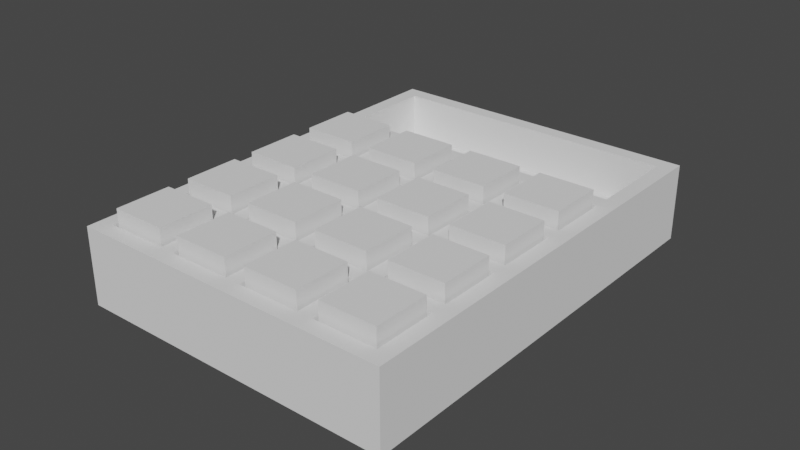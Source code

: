# Source: calculator.blend  (saved by Blender 2.92.15; exported with 4.5.12 LTS)
import bpy
from mathutils import Matrix  # noqa: F401  (used for matrix-valued properties, if any)

bpy.ops.wm.read_factory_settings(use_empty=True)
scene = bpy.context.scene
scene.name = 'Scene'

# ---- collections
col_collection = bpy.data.collections.new('Collection'); scene.collection.children.link(col_collection)

# ---- world
world_world = bpy.data.worlds.new('World'); scene.world = world_world
world_world.use_nodes = True; world_world.node_tree.nodes.clear()
_N = world_world.node_tree.nodes; _L = world_world.node_tree.links
n0 = _N.new('ShaderNodeOutputWorld'); n0.name = 'World Output'; n0.location = (300, 300)
n1 = _N.new('ShaderNodeBackground'); n1.name = 'Background'; n1.location = (10, 300)
n1.inputs[0].default_value = (0.05088, 0.05088, 0.05088, 1.0)
_L.new(n1.outputs[0], n0.inputs[0])
n0.is_active_output = True
world_world.color = (0.05088, 0.05088, 0.05088)
world_world.use_sun_shadow = False
world_world.sun_shadow_jitter_overblur = 0.0

# ---- meshes
me_calc_body = bpy.data.meshes.new('Calc Body')
me_calc_body.from_pydata([(0.0, 25.0, 137.5), (0.0, 25.0, 140.0), (2.5, 25.0, 140.0), (27.5, 25.0, 35.0), (5.0, 25.0, 35.0), (2.5, 25.0, 37.5), (2.5, 25.0, 0.0), (5.0, 25.0, 5.0), (27.5, 25.0, 0.0), (27.5, 25.0, 37.5), (52.5, 25.0, 37.5), (52.5, 25.0, 35.0), (77.5, 25.0, 37.5), (77.5, 25.0, 35.0), (100.0, 25.0, 35.0), (105.0, 25.0, 37.5), (100.0, 25.0, 5.0), (105.0, 25.0, 0.0), (77.5, 25.0, 5.0), (77.5, 25.0, 0.0), (52.5, 25.0, 0.0), (52.5, 25.0, 5.0), (27.5, 25.0, 5.0), (2.5, 25.0, 137.5), (0.0, 25.0, 112.5), (2.5, 25.0, 112.5), (0.0, 25.0, 87.5), (2.5, 25.0, 87.5), (0.0, 25.0, 62.5), (2.5, 25.0, 62.5), (0.0, 25.0, 37.5), (0.0, 25.0, 0.0), (25.0, 25.0, 40.0), (5.0, 25.0, 40.0), (5.0, 25.0, 60.0), (25.0, 25.0, 60.0), (27.5, 25.0, 62.5), (25.0, 25.0, 65.0), (5.0, 25.0, 65.0), (5.0, 25.0, 85.0), (25.0, 25.0, 85.0), (27.5, 25.0, 87.5), (25.0, 25.0, 90.0), (5.0, 25.0, 90.0), (5.0, 25.0, 110.0), (25.0, 25.0, 110.0), (27.5, 25.0, 112.5), (25.0, 25.0, 135.0), (27.5, 25.0, 137.5), (25.0, 25.0, 115.0), (5.0, 25.0, 115.0), (5.0, 25.0, 135.0), (50.0, 25.0, 40.0), (30.0, 25.0, 40.0), (30.0, 25.0, 60.0), (50.0, 25.0, 60.0), (52.5, 25.0, 62.5), (50.0, 25.0, 65.0), (30.0, 25.0, 65.0), (30.0, 25.0, 85.0), (50.0, 25.0, 85.0), (52.5, 25.0, 87.5), (50.0, 25.0, 90.0), (30.0, 25.0, 90.0), (30.0, 25.0, 110.0), (50.0, 25.0, 110.0), (52.5, 25.0, 112.5), (50.0, 25.0, 115.0), (30.0, 25.0, 115.0), (30.0, 25.0, 135.0), (50.0, 25.0, 135.0), (52.5, 25.0, 137.5), (75.0, 25.0, 40.0), (55.0, 25.0, 40.0), (55.0, 25.0, 60.0), (75.0, 25.0, 60.0), (77.5, 25.0, 62.5), (75.0, 25.0, 65.0), (55.0, 25.0, 65.0), (55.0, 25.0, 85.0), (75.0, 25.0, 85.0), (77.5, 25.0, 87.5), (75.0, 25.0, 90.0), (55.0, 25.0, 90.0), (55.0, 25.0, 110.0), (75.0, 25.0, 110.0), (77.5, 25.0, 112.5), (75.0, 25.0, 115.0), (55.0, 25.0, 115.0), (55.0, 25.0, 135.0), (75.0, 25.0, 135.0), (77.5, 25.0, 137.5), (100.0, 25.0, 40.0), (80.0, 25.0, 40.0), (80.0, 25.0, 60.0), (100.0, 25.0, 60.0), (105.0, 25.0, 62.5), (100.0, 25.0, 65.0), (80.0, 25.0, 65.0), (80.0, 25.0, 85.0), (100.0, 25.0, 85.0), (105.0, 25.0, 87.5), (100.0, 25.0, 90.0), (80.0, 25.0, 90.0), (80.0, 25.0, 110.0), (100.0, 25.0, 110.0), (105.0, 25.0, 112.5), (100.0, 25.0, 115.0), (80.0, 25.0, 115.0), (80.0, 25.0, 135.0), (100.0, 25.0, 135.0), (105.0, 25.0, 137.5), (27.5, 25.0, 140.0), (52.5, 25.0, 140.0), (77.5, 25.0, 140.0), (105.0, 25.0, 140.0), (105.0, 0.0, 0.0), (105.0, 0.0, 140.0), (0.0, 0.0, 0.0), (0.0, 0.0, 140.0), (5.0, 10.0, 115.0), (5.0, 10.0, 135.0), (25.0, 10.0, 135.0), (25.0, 10.0, 115.0), (5.0, 10.0, 5.0), (5.0, 10.0, 35.0), (100.0, 10.0, 35.0), (100.0, 10.0, 5.0), (30.0, 10.0, 135.0), (50.0, 10.0, 135.0), (50.0, 10.0, 115.0), (30.0, 10.0, 115.0), (55.0, 10.0, 135.0), (75.0, 10.0, 135.0), (75.0, 10.0, 115.0), (55.0, 10.0, 115.0), (80.0, 10.0, 135.0), (100.0, 10.0, 135.0), (100.0, 10.0, 115.0), (80.0, 10.0, 115.0), (30.0, 10.0, 110.0), (50.0, 10.0, 110.0), (50.0, 10.0, 90.0), (30.0, 10.0, 90.0), (55.0, 10.0, 110.0), (75.0, 10.0, 110.0), (75.0, 10.0, 90.0), (55.0, 10.0, 90.0), (80.0, 10.0, 110.0), (100.0, 10.0, 110.0), (100.0, 10.0, 90.0), (80.0, 10.0, 90.0), (30.0, 10.0, 85.0), (50.0, 10.0, 85.0), (50.0, 10.0, 65.0), (30.0, 10.0, 65.0), (55.0, 10.0, 85.0), (75.0, 10.0, 85.0), (75.0, 10.0, 65.0), (55.0, 10.0, 65.0), (80.0, 10.0, 85.0), (100.0, 10.0, 85.0), (100.0, 10.0, 65.0), (80.0, 10.0, 65.0), (30.0, 10.0, 60.0), (50.0, 10.0, 60.0), (50.0, 10.0, 40.0), (30.0, 10.0, 40.0), (55.0, 10.0, 60.0), (75.0, 10.0, 60.0), (75.0, 10.0, 40.0), (55.0, 10.0, 40.0), (80.0, 10.0, 60.0), (100.0, 10.0, 60.0), (100.0, 10.0, 40.0), (80.0, 10.0, 40.0), (5.0, 10.0, 110.0), (25.0, 10.0, 110.0), (25.0, 10.0, 90.0), (5.0, 10.0, 90.0), (5.0, 10.0, 85.0), (25.0, 10.0, 85.0), (25.0, 10.0, 65.0), (5.0, 10.0, 65.0), (5.0, 10.0, 60.0), (25.0, 10.0, 60.0), (25.0, 10.0, 40.0), (5.0, 10.0, 40.0)], [], [(0, 1, 2), (3, 4, 5), (5, 4, 6), (6, 4, 7), (6, 7, 8), (5, 9, 3), (3, 9, 10), (3, 10, 11), (11, 10, 12), (11, 12, 13), (13, 12, 14), (14, 12, 15), (14, 15, 16), (16, 15, 17), (16, 17, 18), (17, 19, 18), (18, 19, 20), (18, 20, 21), (21, 20, 8), (21, 8, 22), (22, 8, 7), (0, 23, 24), (24, 23, 25), (24, 25, 26), (26, 25, 27), (26, 27, 28), (28, 27, 29), (28, 29, 30), (30, 29, 5), (30, 5, 31), (31, 5, 6), (32, 9, 33), (33, 9, 5), (33, 5, 34), (34, 5, 29), (34, 29, 35), (35, 29, 36), (35, 36, 32), (32, 36, 9), (37, 36, 38), (38, 36, 29), (38, 29, 39), (39, 29, 27), (39, 27, 40), (40, 27, 41), (40, 41, 37), (37, 41, 36), (42, 41, 43), (43, 41, 27), (43, 27, 44), (44, 27, 25), (44, 25, 45), (45, 25, 46), (45, 46, 42), (42, 46, 41), (47, 48, 49), (49, 48, 46), (49, 46, 50), (50, 46, 25), (50, 25, 51), (51, 25, 23), (51, 23, 47), (47, 23, 48), (52, 10, 53), (53, 10, 9), (53, 9, 54), (54, 9, 36), (54, 36, 55), (55, 36, 56), (55, 56, 52), (52, 56, 10), (57, 56, 58), (58, 56, 36), (58, 36, 59), (59, 36, 41), (59, 41, 60), (60, 41, 61), (60, 61, 57), (57, 61, 56), (62, 61, 63), (63, 61, 41), (63, 41, 64), (64, 41, 46), (64, 46, 65), (65, 46, 66), (65, 66, 62), (62, 66, 61), (67, 66, 68), (68, 66, 46), (68, 46, 69), (69, 46, 48), (69, 48, 70), (70, 48, 71), (70, 71, 67), (67, 71, 66), (72, 12, 73), (73, 12, 10), (73, 10, 74), (74, 10, 56), (74, 56, 75), (75, 56, 76), (75, 76, 72), (72, 76, 12), (77, 76, 78), (78, 76, 56), (78, 56, 79), (79, 56, 61), (79, 61, 80), (80, 61, 81), (80, 81, 77), (77, 81, 76), (82, 81, 83), (83, 81, 61), (83, 61, 84), (84, 61, 66), (84, 66, 85), (85, 66, 86), (85, 86, 82), (82, 86, 81), (87, 86, 88), (88, 86, 66), (88, 66, 89), (89, 66, 71), (89, 71, 90), (90, 71, 91), (90, 91, 87), (87, 91, 86), (92, 15, 93), (93, 15, 12), (93, 12, 94), (94, 12, 76), (94, 76, 95), (95, 76, 96), (95, 96, 92), (92, 96, 15), (97, 96, 98), (98, 96, 76), (98, 76, 99), (99, 76, 81), (99, 81, 100), (100, 81, 101), (100, 101, 97), (97, 101, 96), (102, 101, 103), (103, 101, 81), (103, 81, 104), (104, 81, 86), (104, 86, 105), (105, 86, 106), (105, 106, 102), (102, 106, 101), (107, 106, 108), (108, 106, 86), (108, 86, 109), (109, 86, 91), (109, 91, 110), (110, 91, 111), (110, 111, 107), (107, 111, 106), (0, 2, 23), (23, 2, 112), (23, 112, 48), (48, 112, 113), (48, 113, 71), (71, 113, 114), (71, 114, 91), (91, 114, 115), (91, 115, 111), (116, 117, 118), (118, 117, 119), (30, 31, 118), (119, 1, 0), (0, 24, 119), (119, 24, 26), (119, 26, 118), (118, 26, 28), (118, 28, 30), (113, 119, 114), (114, 119, 117), (114, 117, 115), (113, 112, 119), (119, 112, 2), (119, 2, 1), (17, 15, 116), (116, 15, 96), (116, 96, 117), (117, 96, 101), (101, 106, 117), (117, 106, 111), (117, 111, 115), (118, 31, 6), (6, 8, 118), (118, 8, 20), (118, 20, 116), (116, 20, 19), (116, 19, 17), (50, 51, 120), (120, 51, 121), (51, 47, 121), (121, 47, 122), (47, 49, 122), (122, 49, 123), (49, 50, 123), (123, 50, 120), (7, 4, 124), (124, 4, 125), (4, 3, 125), (125, 3, 11), (125, 11, 126), (126, 11, 13), (126, 13, 14), (14, 16, 126), (126, 16, 127), (16, 18, 127), (127, 18, 21), (127, 21, 124), (124, 21, 22), (124, 22, 7), (69, 70, 128), (128, 70, 129), (70, 67, 129), (129, 67, 130), (67, 68, 130), (130, 68, 131), (68, 69, 131), (131, 69, 128), (89, 90, 132), (132, 90, 133), (90, 87, 133), (133, 87, 134), (87, 88, 134), (134, 88, 135), (88, 89, 135), (135, 89, 132), (109, 110, 136), (136, 110, 137), (110, 107, 137), (137, 107, 138), (107, 108, 138), (138, 108, 139), (108, 109, 139), (139, 109, 136), (64, 65, 140), (140, 65, 141), (65, 62, 141), (141, 62, 142), (62, 63, 142), (142, 63, 143), (63, 64, 143), (143, 64, 140), (84, 85, 144), (144, 85, 145), (85, 82, 145), (145, 82, 146), (82, 83, 146), (146, 83, 147), (83, 84, 147), (147, 84, 144), (104, 105, 148), (148, 105, 149), (105, 102, 149), (149, 102, 150), (102, 103, 150), (150, 103, 151), (103, 104, 151), (151, 104, 148), (59, 60, 152), (152, 60, 153), (60, 57, 153), (153, 57, 154), (57, 58, 154), (154, 58, 155), (58, 59, 155), (155, 59, 152), (79, 80, 156), (156, 80, 157), (80, 77, 157), (157, 77, 158), (77, 78, 158), (158, 78, 159), (78, 79, 159), (159, 79, 156), (99, 100, 160), (160, 100, 161), (100, 97, 161), (161, 97, 162), (97, 98, 162), (162, 98, 163), (98, 99, 163), (163, 99, 160), (54, 55, 164), (164, 55, 165), (55, 52, 165), (165, 52, 166), (52, 53, 166), (166, 53, 167), (53, 54, 167), (167, 54, 164), (74, 75, 168), (168, 75, 169), (75, 72, 169), (169, 72, 170), (72, 73, 170), (170, 73, 171), (73, 74, 171), (171, 74, 168), (94, 95, 172), (172, 95, 173), (95, 92, 173), (173, 92, 174), (92, 93, 174), (174, 93, 175), (93, 94, 175), (175, 94, 172), (44, 45, 176), (176, 45, 177), (45, 42, 177), (177, 42, 178), (42, 43, 178), (178, 43, 179), (43, 44, 179), (179, 44, 176), (39, 40, 180), (180, 40, 181), (40, 37, 181), (181, 37, 182), (37, 38, 182), (182, 38, 183), (38, 39, 183), (183, 39, 180), (34, 35, 184), (184, 35, 185), (35, 32, 185), (185, 32, 186), (32, 33, 186), (186, 33, 187), (33, 34, 187), (187, 34, 184), (124, 125, 127), (127, 125, 126), (184, 185, 187), (187, 185, 186), (164, 165, 167), (167, 165, 166), (168, 169, 171), (171, 169, 170), (172, 173, 175), (175, 173, 174), (160, 161, 163), (163, 161, 162), (156, 157, 159), (159, 157, 158), (152, 153, 155), (155, 153, 154), (180, 181, 183), (183, 181, 182), (176, 177, 179), (179, 177, 178), (140, 141, 143), (143, 141, 142), (128, 129, 131), (131, 129, 130), (123, 120, 122), (122, 120, 121), (132, 133, 135), (135, 133, 134), (144, 145, 147), (147, 145, 146), (148, 149, 151), (151, 149, 150), (136, 137, 139), (139, 137, 138)])
me_calc_body.use_remesh_fix_poles = True
me_calc_body.use_remesh_preserve_attributes = False
me_calc_body.use_mirror_vertex_groups = False
me_calc_body.update()
me_calc_button = bpy.data.meshes.new('Calc Button')
me_calc_button.from_pydata([(0.0, 15.0, 18.0), (0.0, 15.0, 0.0), (0.0, 0.0, 18.0), (0.0, 0.0, 0.0), (18.0, 15.0, 18.0), (18.0, 0.0, 18.0), (18.0, 15.0, 0.0), (18.0, 0.0, 0.0)], [], [(0, 1, 2), (2, 1, 3), (4, 0, 5), (5, 0, 2), (6, 4, 7), (7, 4, 5), (1, 6, 3), (3, 6, 7), (4, 6, 0), (0, 6, 1), (7, 5, 3), (3, 5, 2)])
me_calc_button.use_remesh_fix_poles = True
me_calc_button.use_remesh_preserve_attributes = False
me_calc_button.use_mirror_vertex_groups = False
me_calc_button.update()
me_calc_button_001 = bpy.data.meshes.new('Calc Button.001')
me_calc_button_001.from_pydata([(0.0, 15.0, 18.0), (0.0, 15.0, 0.0), (0.0, 0.0, 18.0), (0.0, 0.0, 0.0), (18.0, 15.0, 18.0), (18.0, 0.0, 18.0), (18.0, 15.0, 0.0), (18.0, 0.0, 0.0)], [], [(0, 1, 2), (2, 1, 3), (4, 0, 5), (5, 0, 2), (6, 4, 7), (7, 4, 5), (1, 6, 3), (3, 6, 7), (4, 6, 0), (0, 6, 1), (7, 5, 3), (3, 5, 2)])
me_calc_button_001.use_remesh_fix_poles = True
me_calc_button_001.use_remesh_preserve_attributes = False
me_calc_button_001.use_mirror_vertex_groups = False
me_calc_button_001.update()
me_calc_button_002 = bpy.data.meshes.new('Calc Button.002')
me_calc_button_002.from_pydata([(0.0, 15.0, 18.0), (0.0, 15.0, 0.0), (0.0, 0.0, 18.0), (0.0, 0.0, 0.0), (18.0, 15.0, 18.0), (18.0, 0.0, 18.0), (18.0, 15.0, 0.0), (18.0, 0.0, 0.0)], [], [(0, 1, 2), (2, 1, 3), (4, 0, 5), (5, 0, 2), (6, 4, 7), (7, 4, 5), (1, 6, 3), (3, 6, 7), (4, 6, 0), (0, 6, 1), (7, 5, 3), (3, 5, 2)])
me_calc_button_002.use_remesh_fix_poles = True
me_calc_button_002.use_remesh_preserve_attributes = False
me_calc_button_002.use_mirror_vertex_groups = False
me_calc_button_002.update()
me_calc_button_003 = bpy.data.meshes.new('Calc Button.003')
me_calc_button_003.from_pydata([(0.0, 15.0, 18.0), (0.0, 15.0, 0.0), (0.0, 0.0, 18.0), (0.0, 0.0, 0.0), (18.0, 15.0, 18.0), (18.0, 0.0, 18.0), (18.0, 15.0, 0.0), (18.0, 0.0, 0.0)], [], [(0, 1, 2), (2, 1, 3), (4, 0, 5), (5, 0, 2), (6, 4, 7), (7, 4, 5), (1, 6, 3), (3, 6, 7), (4, 6, 0), (0, 6, 1), (7, 5, 3), (3, 5, 2)])
me_calc_button_003.use_remesh_fix_poles = True
me_calc_button_003.use_remesh_preserve_attributes = False
me_calc_button_003.use_mirror_vertex_groups = False
me_calc_button_003.update()
me_calc_button_007 = bpy.data.meshes.new('Calc Button.007')
me_calc_button_007.from_pydata([(0.0, 15.0, 18.0), (0.0, 15.0, 0.0), (0.0, 0.0, 18.0), (0.0, 0.0, 0.0), (18.0, 15.0, 18.0), (18.0, 0.0, 18.0), (18.0, 15.0, 0.0), (18.0, 0.0, 0.0)], [], [(0, 1, 2), (2, 1, 3), (4, 0, 5), (5, 0, 2), (6, 4, 7), (7, 4, 5), (1, 6, 3), (3, 6, 7), (4, 6, 0), (0, 6, 1), (7, 5, 3), (3, 5, 2)])
me_calc_button_007.use_remesh_fix_poles = True
me_calc_button_007.use_remesh_preserve_attributes = False
me_calc_button_007.use_mirror_vertex_groups = False
me_calc_button_007.update()
me_calc_button_006 = bpy.data.meshes.new('Calc Button.006')
me_calc_button_006.from_pydata([(0.0, 15.0, 18.0), (0.0, 15.0, 0.0), (0.0, 0.0, 18.0), (0.0, 0.0, 0.0), (18.0, 15.0, 18.0), (18.0, 0.0, 18.0), (18.0, 15.0, 0.0), (18.0, 0.0, 0.0)], [], [(0, 1, 2), (2, 1, 3), (4, 0, 5), (5, 0, 2), (6, 4, 7), (7, 4, 5), (1, 6, 3), (3, 6, 7), (4, 6, 0), (0, 6, 1), (7, 5, 3), (3, 5, 2)])
me_calc_button_006.use_remesh_fix_poles = True
me_calc_button_006.use_remesh_preserve_attributes = False
me_calc_button_006.use_mirror_vertex_groups = False
me_calc_button_006.update()
me_calc_button_005 = bpy.data.meshes.new('Calc Button.005')
me_calc_button_005.from_pydata([(0.0, 15.0, 18.0), (0.0, 15.0, 0.0), (0.0, 0.0, 18.0), (0.0, 0.0, 0.0), (18.0, 15.0, 18.0), (18.0, 0.0, 18.0), (18.0, 15.0, 0.0), (18.0, 0.0, 0.0)], [], [(0, 1, 2), (2, 1, 3), (4, 0, 5), (5, 0, 2), (6, 4, 7), (7, 4, 5), (1, 6, 3), (3, 6, 7), (4, 6, 0), (0, 6, 1), (7, 5, 3), (3, 5, 2)])
me_calc_button_005.use_remesh_fix_poles = True
me_calc_button_005.use_remesh_preserve_attributes = False
me_calc_button_005.use_mirror_vertex_groups = False
me_calc_button_005.update()
me_calc_button_004 = bpy.data.meshes.new('Calc Button.004')
me_calc_button_004.from_pydata([(0.0, 15.0, 18.0), (0.0, 15.0, 0.0), (0.0, 0.0, 18.0), (0.0, 0.0, 0.0), (18.0, 15.0, 18.0), (18.0, 0.0, 18.0), (18.0, 15.0, 0.0), (18.0, 0.0, 0.0)], [], [(0, 1, 2), (2, 1, 3), (4, 0, 5), (5, 0, 2), (6, 4, 7), (7, 4, 5), (1, 6, 3), (3, 6, 7), (4, 6, 0), (0, 6, 1), (7, 5, 3), (3, 5, 2)])
me_calc_button_004.use_remesh_fix_poles = True
me_calc_button_004.use_remesh_preserve_attributes = False
me_calc_button_004.use_mirror_vertex_groups = False
me_calc_button_004.update()
me_calc_button_015 = bpy.data.meshes.new('Calc Button.015')
me_calc_button_015.from_pydata([(0.0, 15.0, 18.0), (0.0, 15.0, 0.0), (0.0, 0.0, 18.0), (0.0, 0.0, 0.0), (18.0, 15.0, 18.0), (18.0, 0.0, 18.0), (18.0, 15.0, 0.0), (18.0, 0.0, 0.0)], [], [(0, 1, 2), (2, 1, 3), (4, 0, 5), (5, 0, 2), (6, 4, 7), (7, 4, 5), (1, 6, 3), (3, 6, 7), (4, 6, 0), (0, 6, 1), (7, 5, 3), (3, 5, 2)])
me_calc_button_015.use_remesh_fix_poles = True
me_calc_button_015.use_remesh_preserve_attributes = False
me_calc_button_015.use_mirror_vertex_groups = False
me_calc_button_015.update()
me_calc_button_014 = bpy.data.meshes.new('Calc Button.014')
me_calc_button_014.from_pydata([(0.0, 15.0, 18.0), (0.0, 15.0, 0.0), (0.0, 0.0, 18.0), (0.0, 0.0, 0.0), (18.0, 15.0, 18.0), (18.0, 0.0, 18.0), (18.0, 15.0, 0.0), (18.0, 0.0, 0.0)], [], [(0, 1, 2), (2, 1, 3), (4, 0, 5), (5, 0, 2), (6, 4, 7), (7, 4, 5), (1, 6, 3), (3, 6, 7), (4, 6, 0), (0, 6, 1), (7, 5, 3), (3, 5, 2)])
me_calc_button_014.use_remesh_fix_poles = True
me_calc_button_014.use_remesh_preserve_attributes = False
me_calc_button_014.use_mirror_vertex_groups = False
me_calc_button_014.update()
me_calc_button_013 = bpy.data.meshes.new('Calc Button.013')
me_calc_button_013.from_pydata([(0.0, 15.0, 18.0), (0.0, 15.0, 0.0), (0.0, 0.0, 18.0), (0.0, 0.0, 0.0), (18.0, 15.0, 18.0), (18.0, 0.0, 18.0), (18.0, 15.0, 0.0), (18.0, 0.0, 0.0)], [], [(0, 1, 2), (2, 1, 3), (4, 0, 5), (5, 0, 2), (6, 4, 7), (7, 4, 5), (1, 6, 3), (3, 6, 7), (4, 6, 0), (0, 6, 1), (7, 5, 3), (3, 5, 2)])
me_calc_button_013.use_remesh_fix_poles = True
me_calc_button_013.use_remesh_preserve_attributes = False
me_calc_button_013.use_mirror_vertex_groups = False
me_calc_button_013.update()
me_calc_button_012 = bpy.data.meshes.new('Calc Button.012')
me_calc_button_012.from_pydata([(0.0, 15.0, 18.0), (0.0, 15.0, 0.0), (0.0, 0.0, 18.0), (0.0, 0.0, 0.0), (18.0, 15.0, 18.0), (18.0, 0.0, 18.0), (18.0, 15.0, 0.0), (18.0, 0.0, 0.0)], [], [(0, 1, 2), (2, 1, 3), (4, 0, 5), (5, 0, 2), (6, 4, 7), (7, 4, 5), (1, 6, 3), (3, 6, 7), (4, 6, 0), (0, 6, 1), (7, 5, 3), (3, 5, 2)])
me_calc_button_012.use_remesh_fix_poles = True
me_calc_button_012.use_remesh_preserve_attributes = False
me_calc_button_012.use_mirror_vertex_groups = False
me_calc_button_012.update()
me_calc_button_011 = bpy.data.meshes.new('Calc Button.011')
me_calc_button_011.from_pydata([(0.0, 15.0, 18.0), (0.0, 15.0, 0.0), (0.0, 0.0, 18.0), (0.0, 0.0, 0.0), (18.0, 15.0, 18.0), (18.0, 0.0, 18.0), (18.0, 15.0, 0.0), (18.0, 0.0, 0.0)], [], [(0, 1, 2), (2, 1, 3), (4, 0, 5), (5, 0, 2), (6, 4, 7), (7, 4, 5), (1, 6, 3), (3, 6, 7), (4, 6, 0), (0, 6, 1), (7, 5, 3), (3, 5, 2)])
me_calc_button_011.use_remesh_fix_poles = True
me_calc_button_011.use_remesh_preserve_attributes = False
me_calc_button_011.use_mirror_vertex_groups = False
me_calc_button_011.update()
me_calc_button_010 = bpy.data.meshes.new('Calc Button.010')
me_calc_button_010.from_pydata([(0.0, 15.0, 18.0), (0.0, 15.0, 0.0), (0.0, 0.0, 18.0), (0.0, 0.0, 0.0), (18.0, 15.0, 18.0), (18.0, 0.0, 18.0), (18.0, 15.0, 0.0), (18.0, 0.0, 0.0)], [], [(0, 1, 2), (2, 1, 3), (4, 0, 5), (5, 0, 2), (6, 4, 7), (7, 4, 5), (1, 6, 3), (3, 6, 7), (4, 6, 0), (0, 6, 1), (7, 5, 3), (3, 5, 2)])
me_calc_button_010.use_remesh_fix_poles = True
me_calc_button_010.use_remesh_preserve_attributes = False
me_calc_button_010.use_mirror_vertex_groups = False
me_calc_button_010.update()
me_calc_button_009 = bpy.data.meshes.new('Calc Button.009')
me_calc_button_009.from_pydata([(0.0, 15.0, 18.0), (0.0, 15.0, 0.0), (0.0, 0.0, 18.0), (0.0, 0.0, 0.0), (18.0, 15.0, 18.0), (18.0, 0.0, 18.0), (18.0, 15.0, 0.0), (18.0, 0.0, 0.0)], [], [(0, 1, 2), (2, 1, 3), (4, 0, 5), (5, 0, 2), (6, 4, 7), (7, 4, 5), (1, 6, 3), (3, 6, 7), (4, 6, 0), (0, 6, 1), (7, 5, 3), (3, 5, 2)])
me_calc_button_009.use_remesh_fix_poles = True
me_calc_button_009.use_remesh_preserve_attributes = False
me_calc_button_009.use_mirror_vertex_groups = False
me_calc_button_009.update()
me_calc_button_008 = bpy.data.meshes.new('Calc Button.008')
me_calc_button_008.from_pydata([(0.0, 15.0, 18.0), (0.0, 15.0, 0.0), (0.0, 0.0, 18.0), (0.0, 0.0, 0.0), (18.0, 15.0, 18.0), (18.0, 0.0, 18.0), (18.0, 15.0, 0.0), (18.0, 0.0, 0.0)], [], [(0, 1, 2), (2, 1, 3), (4, 0, 5), (5, 0, 2), (6, 4, 7), (7, 4, 5), (1, 6, 3), (3, 6, 7), (4, 6, 0), (0, 6, 1), (7, 5, 3), (3, 5, 2)])
me_calc_button_008.use_remesh_fix_poles = True
me_calc_button_008.use_remesh_preserve_attributes = False
me_calc_button_008.use_mirror_vertex_groups = False
me_calc_button_008.update()

# ---- objects
ob_calc_body = bpy.data.objects.new('Calc Body', me_calc_body)
ob_a1 = bpy.data.objects.new('A1', me_calc_button)
ob_a2 = bpy.data.objects.new('A2', me_calc_button_001)
ob_a3 = bpy.data.objects.new('A3', me_calc_button_002)
ob_a4 = bpy.data.objects.new('A4', me_calc_button_003)
ob_b1 = bpy.data.objects.new('B1', me_calc_button_007)
ob_b2 = bpy.data.objects.new('B2', me_calc_button_006)
ob_b3 = bpy.data.objects.new('B3', me_calc_button_005)
ob_b4 = bpy.data.objects.new('B4', me_calc_button_004)
ob_c1 = bpy.data.objects.new('C1', me_calc_button_015)
ob_c2 = bpy.data.objects.new('C2', me_calc_button_014)
ob_c3 = bpy.data.objects.new('C3', me_calc_button_013)
ob_c4 = bpy.data.objects.new('C4', me_calc_button_012)
ob_d4 = bpy.data.objects.new('D4', me_calc_button_011)
ob_d3 = bpy.data.objects.new('D3', me_calc_button_010)
ob_d2 = bpy.data.objects.new('D2', me_calc_button_009)
ob_d1 = bpy.data.objects.new('D1', me_calc_button_008)

# ---- transforms, parenting, visibility, modifiers, constraints
ob_calc_body.location = (3.725e-09, -1.922e-06, -2.086e-07)
ob_calc_body.rotation_euler = (1.571, -0.0, 0.0)
ob_calc_body.scale = (0.001, 0.001, 0.001)
ob_calc_body.lineart.crease_threshold = 0.0
ob_a1.location = (0.006, -0.041, 0.015)
ob_a1.rotation_euler = (1.571, -0.0, 0.0)
ob_a1.scale = (0.001, 0.001, 0.001)
ob_a1.lineart.crease_threshold = 0.0
ob_a2.location = (0.031, -0.041, 0.015)
ob_a2.rotation_euler = (1.571, -0.0, 0.0)
ob_a2.scale = (0.001, 0.001, 0.001)
ob_a2.lineart.crease_threshold = 0.0
ob_a3.location = (0.056, -0.041, 0.015)
ob_a3.rotation_euler = (1.571, -0.0, 0.0)
ob_a3.scale = (0.001, 0.001, 0.001)
ob_a3.lineart.crease_threshold = 0.0
ob_a4.location = (0.081, -0.041, 0.015)
ob_a4.rotation_euler = (1.571, -0.0, 0.0)
ob_a4.scale = (0.001, 0.001, 0.001)
ob_a4.lineart.crease_threshold = 0.0
ob_b1.location = (0.006, -0.066, 0.015)
ob_b1.rotation_euler = (1.571, -0.0, 0.0)
ob_b1.scale = (0.001, 0.001, 0.001)
ob_b1.lineart.crease_threshold = 0.0
ob_b2.location = (0.031, -0.066, 0.015)
ob_b2.rotation_euler = (1.571, -0.0, 0.0)
ob_b2.scale = (0.001, 0.001, 0.001)
ob_b2.lineart.crease_threshold = 0.0
ob_b3.location = (0.056, -0.066, 0.015)
ob_b3.rotation_euler = (1.571, -0.0, 0.0)
ob_b3.scale = (0.001, 0.001, 0.001)
ob_b3.lineart.crease_threshold = 0.0
ob_b4.location = (0.081, -0.066, 0.015)
ob_b4.rotation_euler = (1.571, -0.0, 0.0)
ob_b4.scale = (0.001, 0.001, 0.001)
ob_b4.lineart.crease_threshold = 0.0
ob_c1.location = (0.006, -0.09098, 0.015)
ob_c1.rotation_euler = (1.571, -0.0, 0.0)
ob_c1.scale = (0.001, 0.001, 0.001)
ob_c1.lineart.crease_threshold = 0.0
ob_c2.location = (0.031, -0.09098, 0.015)
ob_c2.rotation_euler = (1.571, -0.0, 0.0)
ob_c2.scale = (0.001, 0.001, 0.001)
ob_c2.lineart.crease_threshold = 0.0
ob_c3.location = (0.056, -0.09098, 0.015)
ob_c3.rotation_euler = (1.571, -0.0, 0.0)
ob_c3.scale = (0.001, 0.001, 0.001)
ob_c3.lineart.crease_threshold = 0.0
ob_c4.location = (0.081, -0.09098, 0.015)
ob_c4.rotation_euler = (1.571, -0.0, 0.0)
ob_c4.scale = (0.001, 0.001, 0.001)
ob_c4.lineart.crease_threshold = 0.0
ob_d4.location = (0.081, -0.116, 0.015)
ob_d4.rotation_euler = (1.571, -0.0, 0.0)
ob_d4.scale = (0.001, 0.001, 0.001)
ob_d4.lineart.crease_threshold = 0.0
ob_d3.location = (0.056, -0.116, 0.015)
ob_d3.rotation_euler = (1.571, -0.0, 0.0)
ob_d3.scale = (0.001, 0.001, 0.001)
ob_d3.lineart.crease_threshold = 0.0
ob_d2.location = (0.031, -0.116, 0.015)
ob_d2.rotation_euler = (1.571, -0.0, 0.0)
ob_d2.scale = (0.001, 0.001, 0.001)
ob_d2.lineart.crease_threshold = 0.0
ob_d1.location = (0.006, -0.116, 0.015)
ob_d1.rotation_euler = (1.571, -0.0, 0.0)
ob_d1.scale = (0.001, 0.001, 0.001)
ob_d1.lineart.crease_threshold = 0.0

# ---- collection membership
col_collection.objects.link(ob_calc_body)
col_collection.objects.link(ob_a1)
col_collection.objects.link(ob_a2)
col_collection.objects.link(ob_a3)
col_collection.objects.link(ob_a4)
col_collection.objects.link(ob_b1)
col_collection.objects.link(ob_b2)
col_collection.objects.link(ob_b3)
col_collection.objects.link(ob_b4)
col_collection.objects.link(ob_c1)
col_collection.objects.link(ob_c2)
col_collection.objects.link(ob_c3)
col_collection.objects.link(ob_c4)
col_collection.objects.link(ob_d4)
col_collection.objects.link(ob_d3)
col_collection.objects.link(ob_d2)
col_collection.objects.link(ob_d1)

# ---- scene / render settings (as saved in the file)
scene.frame_start = 1; scene.frame_end = 250; scene.frame_set(1)
scene.render.engine = 'BLENDER_EEVEE_NEXT'
scene.cycles.use_denoising = False
scene.cycles.samples = 128
scene.cycles.sampling_pattern = 'TABULATED_SOBOL'
scene.cycles.use_adaptive_sampling = False
scene.cycles.use_light_tree = False
scene.view_settings.view_transform = 'Filmic'
bpy.context.view_layer.update()

# ---- added for rendering (the .blend has no active camera and no usable light): camera, sun
cam_auto = bpy.data.cameras.new('AutoCamera')
cam_auto.lens = 50.0
cam_auto.sensor_width = 36.0
cam_auto.clip_end = 1000.0
ob_auto_camera = bpy.data.objects.new('AutoCamera', cam_auto)
scene.collection.objects.link(ob_auto_camera)
ob_auto_camera.location = (0.237545, -0.292056, 0.163036)
ob_auto_camera.rotation_euler = (1.09748, -7.21219e-08, 0.694738)
scene.camera = ob_auto_camera
light_auto_sun = bpy.data.lights.new('AutoSun', 'SUN')
light_auto_sun.energy = 3.0
light_auto_sun.angle = 0.0523599
ob_auto_sun = bpy.data.objects.new('AutoSun', light_auto_sun)
scene.collection.objects.link(ob_auto_sun)
ob_auto_sun.rotation_euler = (0.872665, 0.174533, 0.523599)
bpy.context.view_layer.update()
